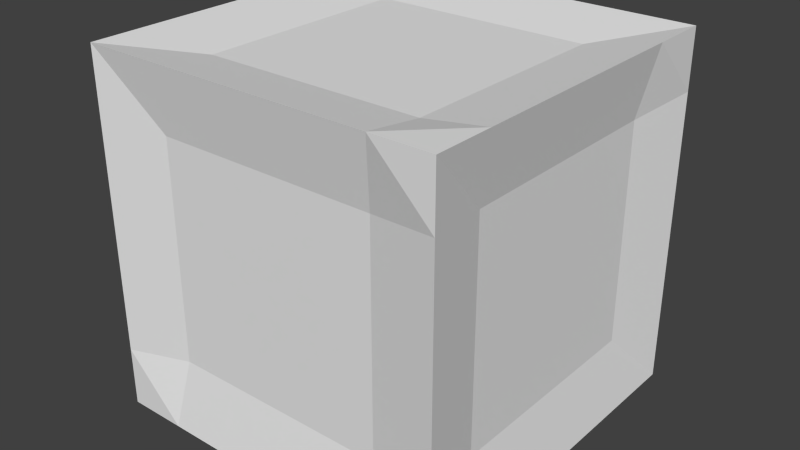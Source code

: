 # Source: FancyCube.blend  (saved by Blender 2.69.0; exported with 4.5.12 LTS)
import bpy
from mathutils import Matrix  # noqa: F401  (used for matrix-valued properties, if any)

bpy.ops.wm.read_factory_settings(use_empty=True)
scene = bpy.context.scene
scene.name = 'Scene'

# ---- collections
col_collection_1 = bpy.data.collections.new('Collection 1'); scene.collection.children.link(col_collection_1)

# ---- materials (node trees are filled in below, after node groups)
mat_material = bpy.data.materials.new('Material')
mat_material.alpha_threshold = 0.0
mat_material.use_transparent_shadow = False
mat_material.roughness = 0.5
mat_material.line_color = (0.0, 0.0, 0.0, 1.0)

# ---- material node trees

# ---- world
world_world = bpy.data.worlds.new('World'); scene.world = world_world
world_world.color = (0.05088, 0.05088, 0.05088)
world_world.use_sun_shadow = False
world_world.sun_shadow_jitter_overblur = 0.0
world_world.cycles.sampling_method = 'MANUAL'
world_world.cycles.sample_map_resolution = 256

# ---- meshes
me_cube = bpy.data.meshes.new('Cube')
me_cube.from_pydata([(0.5, 0.5, -0.5), (0.5, -0.5, -0.5), (-0.5, -0.5, -0.5), (-0.5, 0.5, -0.5), (0.5, 0.5, 0.5), (0.5, -0.5, 0.5), (-0.5, -0.5, 0.5), (-0.5, 0.5, 0.5), (0.5, 0.3333, -0.5), (0.5, -0.3333, -0.5), (-0.5, -0.3333, -0.5), (-0.5, 0.3333, -0.5), (0.5, 0.3333, 0.5), (0.5, -0.3333, 0.5), (-0.5, -0.3333, 0.5), (-0.5, 0.3333, 0.5), (0.3333, 0.5, -0.5), (-0.3333, 0.5, -0.5), (0.3333, -0.5, -0.5), (-0.3333, -0.5, -0.5), (0.3333, 0.5, 0.5), (-0.3333, 0.5, 0.5), (0.3333, -0.5, 0.5), (-0.3333, -0.5, 0.5), (0.3082, 0.3082, -0.4623), (-0.3082, 0.3082, -0.4623), (0.3082, -0.3082, -0.4623), (-0.3082, -0.3082, -0.4623), (-0.3082, 0.3082, 0.4623), (0.3082, 0.3082, 0.4623), (-0.3082, -0.3082, 0.4623), (0.3082, -0.3082, 0.4623), (0.5, 0.5, -0.3333), (0.5, 0.5, 0.3333), (0.5, -0.5, -0.3333), (0.5, -0.5, 0.3333), (-0.5, -0.5, -0.3333), (-0.5, -0.5, 0.3333), (-0.5, 0.5, -0.3333), (-0.5, 0.5, 0.3333), (0.4623, 0.3082, 0.3082), (0.4623, 0.3082, -0.3082), (0.4623, -0.3082, 0.3082), (0.4623, -0.3082, -0.3082), (-0.4623, -0.3082, 0.3082), (-0.4623, -0.3082, -0.3082), (-0.4623, 0.3082, 0.3082), (-0.4623, 0.3082, -0.3082), (0.3082, -0.4623, 0.3082), (0.3082, -0.4623, -0.3082), (-0.3082, -0.4623, 0.3082), (-0.3082, -0.4623, -0.3082), (0.3082, 0.4623, -0.3082), (0.3082, 0.4623, 0.3082), (-0.3082, 0.4623, -0.3082), (-0.3082, 0.4623, 0.3082)], [], [(27, 19, 2, 10), (30, 14, 6, 23), (42, 13, 5, 35), (50, 23, 6, 37), (46, 15, 7, 39), (54, 17, 3, 38), (17, 25, 11, 3), (25, 27, 10, 11), (21, 7, 15, 28), (28, 15, 14, 30), (33, 4, 12, 40), (40, 12, 13, 42), (37, 6, 14, 44), (44, 14, 15, 46), (9, 1, 18, 26), (26, 18, 19, 27), (13, 31, 22, 5), (31, 30, 23, 22), (35, 5, 22, 48), (48, 22, 23, 50), (32, 0, 16, 52), (52, 16, 17, 54), (0, 8, 24, 16), (16, 24, 25, 17), (8, 9, 26, 24), (24, 26, 27, 25), (4, 20, 29, 12), (20, 21, 28, 29), (12, 29, 31, 13), (29, 28, 30, 31), (9, 43, 34, 1), (43, 42, 35, 34), (19, 51, 36, 2), (51, 50, 37, 36), (11, 47, 38, 3), (47, 46, 39, 38), (21, 55, 39, 7), (55, 54, 38, 39), (0, 32, 41, 8), (32, 33, 40, 41), (8, 41, 43, 9), (41, 40, 42, 43), (2, 36, 45, 10), (36, 37, 44, 45), (10, 45, 47, 11), (45, 44, 46, 47), (1, 34, 49, 18), (34, 35, 48, 49), (18, 49, 51, 19), (49, 48, 50, 51), (4, 33, 53, 20), (33, 32, 52, 53), (20, 53, 55, 21), (53, 52, 54, 55)])
_uv = me_cube.uv_layers.new(name='UV coord')
_uv.uv.foreach_set('vector', [0.3459, 0.3459, 0.3333, 0.25, 0.25, 0.25, 0.25, 0.3333, 0.3459, 0.3459, 0.25, 0.3333, 0.25, 0.25, 0.3333, 0.25, 0.3459, 0.6541, 0.3333, 0.75, 0.25, 0.75, 0.25, 0.6667, 0.3459, 0.6541, 0.3333, 0.75, 0.25, 0.75, 0.25, 0.6667, 0.6541, 0.6541, 0.6667, 0.75, 0.75, 0.75, 0.75, 0.6667, 0.3459, 0.3459, 0.3333, 0.25, 0.25, 0.25, 0.25, 0.3333, 0.3333, 0.75, 0.3459, 0.6541, 0.25, 0.6667, 0.25, 0.75, 0.3459, 0.6541, 0.3459, 0.3459, 0.25, 0.3333, 0.25, 0.6667, 0.3333, 0.75, 0.25, 0.75, 0.25, 0.6667, 0.3459, 0.6541, 0.3459, 0.6541, 0.25, 0.6667, 0.25, 0.3333, 0.3459, 0.3459, 0.75, 0.6667, 0.75, 0.75, 0.6667, 0.75, 0.6541, 0.6541, 0.6541, 0.6541, 0.6667, 0.75, 0.3333, 0.75, 0.3459, 0.6541, 0.25, 0.6667, 0.25, 0.75, 0.3333, 0.75, 0.3459, 0.6541, 0.3459, 0.6541, 0.3333, 0.75, 0.6667, 0.75, 0.6541, 0.6541, 0.75, 0.3333, 0.75, 0.25, 0.6667, 0.25, 0.6541, 0.3459, 0.6541, 0.3459, 0.6667, 0.25, 0.3333, 0.25, 0.3459, 0.3459, 0.75, 0.3333, 0.6541, 0.3459, 0.6667, 0.25, 0.75, 0.25, 0.6541, 0.3459, 0.3459, 0.3459, 0.3333, 0.25, 0.6667, 0.25, 0.75, 0.6667, 0.75, 0.75, 0.6667, 0.75, 0.6541, 0.6541, 0.6541, 0.6541, 0.6667, 0.75, 0.3333, 0.75, 0.3459, 0.6541, 0.75, 0.3333, 0.75, 0.25, 0.6667, 0.25, 0.6541, 0.3459, 0.6541, 0.3459, 0.6667, 0.25, 0.3333, 0.25, 0.3459, 0.3459, 0.75, 0.75, 0.75, 0.6667, 0.6541, 0.6541, 0.6667, 0.75, 0.6667, 0.75, 0.6541, 0.6541, 0.3459, 0.6541, 0.3333, 0.75, 0.75, 0.6667, 0.75, 0.3333, 0.6541, 0.3459, 0.6541, 0.6541, 0.6541, 0.6541, 0.6541, 0.3459, 0.3459, 0.3459, 0.3459, 0.6541, 0.75, 0.75, 0.6667, 0.75, 0.6541, 0.6541, 0.75, 0.6667, 0.6667, 0.75, 0.3333, 0.75, 0.3459, 0.6541, 0.6541, 0.6541, 0.75, 0.6667, 0.6541, 0.6541, 0.6541, 0.3459, 0.75, 0.3333, 0.6541, 0.6541, 0.3459, 0.6541, 0.3459, 0.3459, 0.6541, 0.3459, 0.3333, 0.25, 0.3459, 0.3459, 0.25, 0.3333, 0.25, 0.25, 0.3459, 0.3459, 0.3459, 0.6541, 0.25, 0.6667, 0.25, 0.3333, 0.3333, 0.25, 0.3459, 0.3459, 0.25, 0.3333, 0.25, 0.25, 0.3459, 0.3459, 0.3459, 0.6541, 0.25, 0.6667, 0.25, 0.3333, 0.6667, 0.25, 0.6541, 0.3459, 0.75, 0.3333, 0.75, 0.25, 0.6541, 0.3459, 0.6541, 0.6541, 0.75, 0.6667, 0.75, 0.3333, 0.3333, 0.75, 0.3459, 0.6541, 0.25, 0.6667, 0.25, 0.75, 0.3459, 0.6541, 0.3459, 0.3459, 0.25, 0.3333, 0.25, 0.6667, 0.75, 0.25, 0.75, 0.3333, 0.6541, 0.3459, 0.6667, 0.25, 0.75, 0.3333, 0.75, 0.6667, 0.6541, 0.6541, 0.6541, 0.3459, 0.6667, 0.25, 0.6541, 0.3459, 0.3459, 0.3459, 0.3333, 0.25, 0.6541, 0.3459, 0.6541, 0.6541, 0.3459, 0.6541, 0.3459, 0.3459, 0.25, 0.25, 0.25, 0.3333, 0.3459, 0.3459, 0.3333, 0.25, 0.25, 0.3333, 0.25, 0.6667, 0.3459, 0.6541, 0.3459, 0.3459, 0.3333, 0.25, 0.3459, 0.3459, 0.6541, 0.3459, 0.6667, 0.25, 0.3459, 0.3459, 0.3459, 0.6541, 0.6541, 0.6541, 0.6541, 0.3459, 0.75, 0.25, 0.75, 0.3333, 0.6541, 0.3459, 0.6667, 0.25, 0.75, 0.3333, 0.75, 0.6667, 0.6541, 0.6541, 0.6541, 0.3459, 0.6667, 0.25, 0.6541, 0.3459, 0.3459, 0.3459, 0.3333, 0.25, 0.6541, 0.3459, 0.6541, 0.6541, 0.3459, 0.6541, 0.3459, 0.3459, 0.75, 0.75, 0.75, 0.6667, 0.6541, 0.6541, 0.6667, 0.75, 0.75, 0.6667, 0.75, 0.3333, 0.6541, 0.3459, 0.6541, 0.6541, 0.6667, 0.75, 0.6541, 0.6541, 0.3459, 0.6541, 0.3333, 0.75, 0.6541, 0.6541, 0.6541, 0.3459, 0.3459, 0.3459, 0.3459, 0.6541])
me_cube.materials.append(mat_material)
me_cube.use_remesh_preserve_volume = False
me_cube.use_remesh_preserve_attributes = False
me_cube.use_mirror_vertex_groups = False
me_cube.update()

# ---- objects
ob_fancycube = bpy.data.objects.new('FancyCube', me_cube)

# ---- transforms, parenting, visibility, modifiers, constraints
ob_fancycube.location = (0.0, 0.0, 0.0)
ob_fancycube.lock_rotations_4d = False
ob_fancycube.empty_display_type = 'ARROWS'
ob_fancycube.lineart.crease_threshold = 0.0

# ---- collection membership
col_collection_1.objects.link(ob_fancycube)

# ---- scene / render settings (as saved in the file)
scene.frame_start = 1; scene.frame_end = 250; scene.frame_set(1)
scene.render.engine = 'BLENDER_EEVEE_NEXT'
scene.render.image_settings.compression = 90
scene.render.resolution_percentage = 50
scene.render.dither_intensity = 0.0
scene.cycles.use_denoising = False
scene.cycles.samples = 10
scene.cycles.sampling_pattern = 'TABULATED_SOBOL'
scene.cycles.light_sampling_threshold = 0.0
scene.cycles.use_adaptive_sampling = False
scene.cycles.use_light_tree = False
scene.cycles.blur_glossy = 0.0
scene.cycles.volume_bounces = 1
scene.cycles.pixel_filter_type = 'GAUSSIAN'
scene.cycles.sample_clamp_indirect = 0.0
scene.view_settings.view_transform = 'Standard'
bpy.context.view_layer.update()

# ---- added for rendering (the .blend has no active camera and no usable light): camera, sun
cam_auto = bpy.data.cameras.new('AutoCamera')
cam_auto.lens = 50.0
cam_auto.sensor_width = 36.0
cam_auto.clip_end = 1000.0
ob_auto_camera = bpy.data.objects.new('AutoCamera', cam_auto)
scene.collection.objects.link(ob_auto_camera)
ob_auto_camera.location = (1.60254, -1.92304, 1.28203)
ob_auto_camera.rotation_euler = (1.09748, -7.21219e-08, 0.694738)
scene.camera = ob_auto_camera
light_auto_sun = bpy.data.lights.new('AutoSun', 'SUN')
light_auto_sun.energy = 3.0
light_auto_sun.angle = 0.0523599
ob_auto_sun = bpy.data.objects.new('AutoSun', light_auto_sun)
scene.collection.objects.link(ob_auto_sun)
ob_auto_sun.rotation_euler = (0.872665, 0.174533, 0.523599)
bpy.context.view_layer.update()
